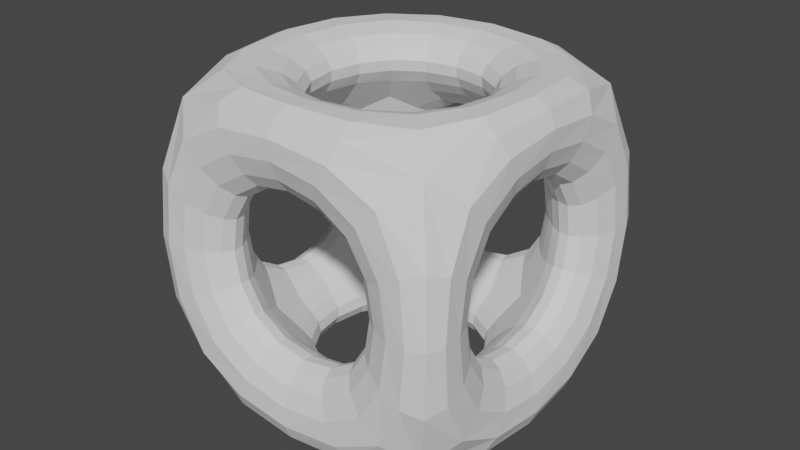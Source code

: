 # Source: CubeWire5.blend  (saved by Blender 2.93.20; exported with 4.5.12 LTS)
import bpy
from mathutils import Matrix  # noqa: F401  (used for matrix-valued properties, if any)

bpy.ops.wm.read_factory_settings(use_empty=True)
scene = bpy.context.scene
scene.name = 'Scene'

# ---- collections
col_collection = bpy.data.collections.new('Collection'); scene.collection.children.link(col_collection)

# ---- world
world_world = bpy.data.worlds.new('World'); scene.world = world_world
world_world.use_nodes = True; world_world.node_tree.nodes.clear()
_N = world_world.node_tree.nodes; _L = world_world.node_tree.links
n0 = _N.new('ShaderNodeOutputWorld'); n0.name = 'World Output'; n0.location = (300, 300)
n1 = _N.new('ShaderNodeBackground'); n1.name = 'Background'; n1.location = (10, 300)
n1.inputs[0].default_value = (0.05088, 0.05088, 0.05088, 1.0)
_L.new(n1.outputs[0], n0.inputs[0])
n0.is_active_output = True
world_world.color = (0.05088, 0.05088, 0.05088)
world_world.use_sun_shadow = False
world_world.sun_shadow_jitter_overblur = 0.0

# ---- meshes
me_cube_002 = bpy.data.meshes.new('Cube.002')
me_cube_002.from_pydata([(-1.0, -1.0, -1.0), (-1.0, -1.0, 1.0), (-1.0, 1.0, -1.0), (-1.0, 1.0, 1.0), (1.0, -1.0, -1.0), (1.0, -1.0, 1.0), (1.0, 1.0, -1.0), (1.0, 1.0, 1.0)], [], [(0, 1, 3, 2), (2, 3, 7, 6), (6, 7, 5, 4), (4, 5, 1, 0), (2, 6, 4, 0), (7, 3, 1, 5)])
_uv = me_cube_002.uv_layers.new(name='UVMap')
_uv.uv.foreach_set('vector', [0.375, 0.0, 0.625, 0.0, 0.625, 0.25, 0.375, 0.25, 0.375, 0.25, 0.625, 0.25, 0.625, 0.5, 0.375, 0.5, 0.375, 0.5, 0.625, 0.5, 0.625, 0.75, 0.375, 0.75, 0.375, 0.75, 0.625, 0.75, 0.625, 1.0, 0.375, 1.0, 0.125, 0.5, 0.375, 0.5, 0.375, 0.75, 0.125, 0.75, 0.625, 0.5, 0.875, 0.5, 0.875, 0.75, 0.625, 0.75])
me_cube_002.use_remesh_fix_poles = True
me_cube_002.use_remesh_preserve_attributes = False
me_cube_002.update()

# ---- objects
ob_cube = bpy.data.objects.new('Cube', me_cube_002)

# ---- transforms, parenting, visibility, modifiers, constraints
ob_cube.location = (0.0, 0.0, 0.0)
_m = ob_cube.modifiers.new('Bevel', 'BEVEL')
_m.width = 0.0
_m.width_pct = 0.0
_m.affect = 'VERTICES'
_m.limit_method = 'NONE'
_m = ob_cube.modifiers.new('Wireframe', 'WIREFRAME')
_m.thickness = 1.0
_m = ob_cube.modifiers.new('Subdivision', 'SUBSURF')
_m.levels = 6

# ---- collection membership
col_collection.objects.link(ob_cube)

# ---- scene / render settings (as saved in the file)
scene.frame_start = 1; scene.frame_end = 250; scene.frame_set(1)
scene.render.engine = 'BLENDER_EEVEE_NEXT'
scene.cycles.use_denoising = False
scene.cycles.samples = 128
scene.cycles.sampling_pattern = 'TABULATED_SOBOL'
scene.cycles.use_adaptive_sampling = False
scene.cycles.use_light_tree = False
scene.view_settings.view_transform = 'Filmic'
bpy.context.view_layer.update()

# ---- added for rendering (the .blend has no active camera and no usable light): camera, sun
cam_auto = bpy.data.cameras.new('AutoCamera')
cam_auto.lens = 50.0
cam_auto.sensor_width = 36.0
cam_auto.clip_end = 1000.0
ob_auto_camera = bpy.data.objects.new('AutoCamera', cam_auto)
scene.collection.objects.link(ob_auto_camera)
ob_auto_camera.location = (4.1303, -4.95636, 3.30424)
ob_auto_camera.rotation_euler = (1.09748, -7.21219e-08, 0.694738)
scene.camera = ob_auto_camera
light_auto_sun = bpy.data.lights.new('AutoSun', 'SUN')
light_auto_sun.energy = 3.0
light_auto_sun.angle = 0.0523599
ob_auto_sun = bpy.data.objects.new('AutoSun', light_auto_sun)
scene.collection.objects.link(ob_auto_sun)
ob_auto_sun.rotation_euler = (0.872665, 0.174533, 0.523599)
bpy.context.view_layer.update()
